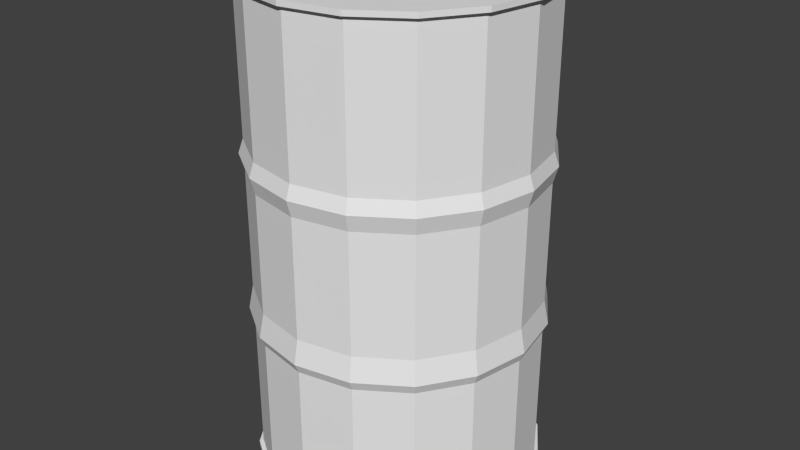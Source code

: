 # Source: ExplossiveBarrel.blend  (saved by Blender 2.71.0; exported with 4.5.12 LTS)
import bpy
from mathutils import Matrix  # noqa: F401  (used for matrix-valued properties, if any)

bpy.ops.wm.read_factory_settings(use_empty=True)
scene = bpy.context.scene
scene.name = 'Scene'

# ---- collections
col_collection_1 = bpy.data.collections.new('Collection 1'); scene.collection.children.link(col_collection_1)

# ---- world
world_world = bpy.data.worlds.new('World'); scene.world = world_world
world_world.color = (0.05088, 0.05088, 0.05088)
world_world.use_sun_shadow = False
world_world.sun_shadow_jitter_overblur = 0.0
world_world.cycles.sampling_method = 'MANUAL'
world_world.cycles.sample_map_resolution = 256

# ---- meshes
me_cylinder = bpy.data.meshes.new('Cylinder')
me_cylinder.from_pydata([(0.0, 1.0, -1.72), (0.0, 1.0, 1.72), (0.3827, 0.9239, -1.72), (0.3827, 0.9239, 1.72), (0.7071, 0.7071, -1.72), (0.7071, 0.7071, 1.72), (0.9239, 0.3827, -1.72), (0.9239, 0.3827, 1.72), (1.0, -4.371e-08, -1.72), (1.0, -4.371e-08, 1.72), (0.9239, -0.3827, -1.72), (0.9239, -0.3827, 1.72), (0.7071, -0.7071, -1.72), (0.7071, -0.7071, 1.72), (0.3827, -0.9239, -1.72), (0.3827, -0.9239, 1.72), (1.51e-07, -1.0, -1.72), (1.51e-07, -1.0, 1.72), (-0.3827, -0.9239, -1.72), (-0.3827, -0.9239, 1.72), (-0.7071, -0.7071, -1.72), (-0.7071, -0.7071, 1.72), (-0.9239, -0.3827, -1.72), (-0.9239, -0.3827, 1.72), (-1.0, 1.192e-08, -1.72), (-1.0, 1.192e-08, 1.72), (-0.9239, 0.3827, -1.72), (-0.9239, 0.3827, 1.72), (-0.7071, 0.7071, -1.72), (-0.7071, 0.7071, 1.72), (-0.3827, 0.9239, -1.72), (-0.3827, 0.9239, 1.72), (-1.625e-09, 1.034, 0.5648), (0.3955, 0.9549, 0.5648), (0.7308, 0.7308, 0.5648), (0.9549, 0.3955, 0.5648), (1.034, -4.555e-08, 0.5648), (0.9549, -0.3955, 0.5648), (0.7308, -0.7308, 0.5648), (0.3955, -0.9549, 0.5648), (1.544e-07, -1.034, 0.5648), (-0.3955, -0.9549, 0.5648), (-0.7308, -0.7308, 0.5648), (-0.9549, -0.3955, 0.5648), (-1.034, 1.195e-08, 0.5648), (-0.9549, 0.3955, 0.5648), (-0.7308, 0.7308, 0.5648), (-0.3955, 0.9549, 0.5648), (0.3955, 0.9549, -0.5808), (0.7308, 0.7308, -0.5808), (0.9549, 0.3955, -0.5808), (1.034, -4.555e-08, -0.5808), (0.9549, -0.3955, -0.5808), (0.7308, -0.7308, -0.5808), (0.3955, -0.9549, -0.5808), (1.544e-07, -1.034, -0.5808), (-0.3955, -0.9549, -0.5808), (-0.7308, -0.7308, -0.5808), (-0.9549, -0.3955, -0.5808), (-1.034, 1.195e-08, -0.5808), (-0.9549, 0.3955, -0.5808), (-0.7308, 0.7308, -0.5808), (-0.3955, 0.9549, -0.5808), (-1.625e-09, 1.034, -0.5808), (0.0, 1.0, 0.6636), (0.3827, 0.9239, 0.6636), (0.7071, 0.7071, 0.6636), (0.9239, 0.3827, 0.6636), (1.0, -4.371e-08, 0.6636), (0.9239, -0.3827, 0.6636), (0.7071, -0.7071, 0.6636), (0.3827, -0.9239, 0.6636), (1.51e-07, -1.0, 0.6636), (-0.3827, -0.9239, 0.6636), (-0.7071, -0.7071, 0.6636), (-0.9239, -0.3827, 0.6636), (-1.0, 1.192e-08, 0.6636), (-0.9239, 0.3827, 0.6636), (-0.7071, 0.7071, 0.6636), (-0.3827, 0.9239, 0.6636), (0.3827, 0.9239, 0.4471), (0.7071, 0.7071, 0.4471), (0.9239, 0.3827, 0.4471), (1.0, -4.371e-08, 0.4471), (0.9239, -0.3827, 0.4471), (0.7071, -0.7071, 0.4471), (0.3827, -0.9239, 0.4471), (1.51e-07, -1.0, 0.4471), (-0.3827, -0.9239, 0.4471), (-0.7071, -0.7071, 0.4471), (-0.9239, -0.3827, 0.4471), (-1.0, 1.192e-08, 0.4471), (-0.9239, 0.3827, 0.4471), (-0.7071, 0.7071, 0.4471), (-0.3827, 0.9239, 0.4471), (0.0, 1.0, 0.4471), (0.3827, 0.9239, -0.409), (0.7071, 0.7071, -0.409), (0.9239, 0.3827, -0.409), (1.0, -4.371e-08, -0.409), (0.9239, -0.3827, -0.409), (0.7071, -0.7071, -0.409), (0.3827, -0.9239, -0.409), (1.51e-07, -1.0, -0.409), (-0.3827, -0.9239, -0.409), (-0.7071, -0.7071, -0.409), (-0.9239, -0.3827, -0.409), (-1.0, 1.192e-08, -0.409), (-0.9239, 0.3827, -0.409), (-0.7071, 0.7071, -0.409), (-0.3827, 0.9239, -0.409), (0.0, 1.0, -0.409), (0.3827, 0.9239, -0.6527), (0.7071, 0.7071, -0.6527), (0.9239, 0.3827, -0.6527), (1.0, -4.371e-08, -0.6527), (0.9239, -0.3827, -0.6527), (0.7071, -0.7071, -0.6527), (0.3827, -0.9239, -0.6527), (1.51e-07, -1.0, -0.6527), (-0.3827, -0.9239, -0.6527), (-0.7071, -0.7071, -0.6527), (-0.9239, -0.3827, -0.6527), (-1.0, 1.192e-08, -0.6527), (-0.9239, 0.3827, -0.6527), (-0.7071, 0.7071, -0.6527), (-0.3827, 0.9239, -0.6527), (0.0, 1.0, -0.6527), (-1.182e-09, 1.032, 1.72), (0.3948, 0.9532, 1.72), (0.7295, 0.7295, 1.72), (0.9532, 0.3948, 1.72), (1.032, -4.545e-08, 1.72), (0.9532, -0.3948, 1.72), (0.7295, -0.7295, 1.72), (0.3948, -0.9532, 1.72), (1.546e-07, -1.032, 1.72), (-0.3948, -0.9532, 1.72), (-0.7295, -0.7295, 1.72), (-0.9532, -0.3948, 1.72), (-1.032, 1.195e-08, 1.72), (-0.9532, 0.3948, 1.72), (-0.7295, 0.7295, 1.72), (-0.3948, 0.9532, 1.72), (2.157e-09, 1.032, 1.757), (0.3948, 0.9532, 1.757), (0.7295, 0.7295, 1.757), (0.9532, 0.3948, 1.757), (1.032, -4.545e-08, 1.757), (0.9532, -0.3948, 1.757), (0.7295, -0.7295, 1.757), (0.3948, -0.9532, 1.757), (1.579e-07, -1.032, 1.757), (-0.3948, -0.9532, 1.757), (-0.7295, -0.7295, 1.757), (-0.9532, -0.3948, 1.757), (-1.032, 1.195e-08, 1.757), (-0.9532, 0.3948, 1.757), (-0.7295, 0.7295, 1.757), (-0.3948, 0.9532, 1.757), (-1.082e-09, 1.029, -1.72), (0.3938, 0.9507, -1.72), (0.7276, 0.7276, -1.72), (0.9507, 0.3938, -1.72), (1.029, -4.531e-08, -1.72), (0.9507, -0.3938, -1.72), (0.7276, -0.7276, -1.72), (0.3938, -0.9507, -1.72), (1.543e-07, -1.029, -1.72), (-0.3938, -0.9507, -1.72), (-0.7276, -0.7276, -1.72), (-0.9507, -0.3938, -1.72), (-1.029, 1.195e-08, -1.72), (-0.9507, 0.3938, -1.72), (-0.7276, 0.7276, -1.72), (-0.3938, 0.9507, -1.72), (-1.082e-09, 1.029, -1.755), (0.3938, 0.9507, -1.755), (0.7276, 0.7276, -1.755), (0.9507, 0.3938, -1.755), (1.029, -4.531e-08, -1.755), (0.9507, -0.3938, -1.755), (0.7276, -0.7276, -1.755), (0.3938, -0.9507, -1.755), (1.543e-07, -1.029, -1.755), (-0.3938, -0.9507, -1.755), (-0.7276, -0.7276, -1.755), (-0.9507, -0.3938, -1.755), (-1.029, 1.195e-08, -1.755), (-0.9507, 0.3938, -1.755), (-0.7276, 0.7276, -1.755), (-0.3938, 0.9507, -1.755)], [], [(64, 1, 3, 65), (65, 3, 5, 66), (66, 5, 7, 67), (67, 7, 9, 68), (68, 9, 11, 69), (69, 11, 13, 70), (70, 13, 15, 71), (71, 15, 17, 72), (72, 17, 19, 73), (73, 19, 21, 74), (74, 21, 23, 75), (75, 23, 25, 76), (76, 25, 27, 77), (77, 27, 29, 78), (25, 23, 139, 140), (79, 31, 1, 64), (78, 29, 31, 79), (8, 10, 165, 164), (95, 32, 33, 80), (80, 33, 34, 81), (81, 34, 35, 82), (82, 35, 36, 83), (83, 36, 37, 84), (84, 37, 38, 85), (85, 38, 39, 86), (86, 39, 40, 87), (87, 40, 41, 88), (88, 41, 42, 89), (89, 42, 43, 90), (90, 43, 44, 91), (91, 44, 45, 92), (92, 45, 46, 93), (94, 47, 32, 95), (93, 46, 47, 94), (127, 63, 48, 112), (112, 48, 49, 113), (113, 49, 50, 114), (114, 50, 51, 115), (115, 51, 52, 116), (116, 52, 53, 117), (117, 53, 54, 118), (118, 54, 55, 119), (119, 55, 56, 120), (120, 56, 57, 121), (121, 57, 58, 122), (122, 58, 59, 123), (123, 59, 60, 124), (124, 60, 61, 125), (126, 62, 63, 127), (125, 61, 62, 126), (32, 64, 65, 33), (33, 65, 66, 34), (34, 66, 67, 35), (35, 67, 68, 36), (36, 68, 69, 37), (37, 69, 70, 38), (38, 70, 71, 39), (39, 71, 72, 40), (40, 72, 73, 41), (41, 73, 74, 42), (42, 74, 75, 43), (43, 75, 76, 44), (44, 76, 77, 45), (45, 77, 78, 46), (47, 79, 64, 32), (46, 78, 79, 47), (111, 95, 80, 96), (96, 80, 81, 97), (97, 81, 82, 98), (98, 82, 83, 99), (99, 83, 84, 100), (100, 84, 85, 101), (101, 85, 86, 102), (102, 86, 87, 103), (103, 87, 88, 104), (104, 88, 89, 105), (105, 89, 90, 106), (106, 90, 91, 107), (107, 91, 92, 108), (108, 92, 93, 109), (110, 94, 95, 111), (109, 93, 94, 110), (63, 111, 96, 48), (48, 96, 97, 49), (49, 97, 98, 50), (50, 98, 99, 51), (51, 99, 100, 52), (52, 100, 101, 53), (53, 101, 102, 54), (54, 102, 103, 55), (55, 103, 104, 56), (56, 104, 105, 57), (57, 105, 106, 58), (58, 106, 107, 59), (59, 107, 108, 60), (60, 108, 109, 61), (62, 110, 111, 63), (61, 109, 110, 62), (0, 127, 112, 2), (2, 112, 113, 4), (4, 113, 114, 6), (6, 114, 115, 8), (8, 115, 116, 10), (10, 116, 117, 12), (12, 117, 118, 14), (14, 118, 119, 16), (16, 119, 120, 18), (18, 120, 121, 20), (20, 121, 122, 22), (22, 122, 123, 24), (24, 123, 124, 26), (26, 124, 125, 28), (30, 126, 127, 0), (28, 125, 126, 30), (133, 132, 148, 149), (9, 7, 131, 132), (31, 29, 142, 143), (15, 13, 134, 135), (21, 19, 137, 138), (5, 3, 129, 130), (27, 25, 140, 141), (11, 9, 132, 133), (1, 31, 143, 128), (3, 1, 128, 129), (17, 15, 135, 136), (23, 21, 138, 139), (7, 5, 130, 131), (29, 27, 141, 142), (13, 11, 133, 134), (19, 17, 136, 137), (145, 144, 159, 158, 157, 156, 155, 154, 153, 152, 151, 150, 149, 148, 147, 146), (128, 143, 159, 144), (131, 130, 146, 147), (142, 141, 157, 158), (129, 128, 144, 145), (140, 139, 155, 156), (138, 137, 153, 154), (136, 135, 151, 152), (134, 133, 149, 150), (132, 131, 147, 148), (143, 142, 158, 159), (130, 129, 145, 146), (141, 140, 156, 157), (139, 138, 154, 155), (137, 136, 152, 153), (135, 134, 150, 151), (166, 167, 183, 182), (30, 0, 160, 175), (0, 2, 161, 160), (14, 16, 168, 167), (20, 22, 171, 170), (4, 6, 163, 162), (26, 28, 174, 173), (10, 12, 166, 165), (16, 18, 169, 168), (22, 24, 172, 171), (6, 8, 164, 163), (28, 30, 175, 174), (12, 14, 167, 166), (18, 20, 170, 169), (2, 4, 162, 161), (24, 26, 173, 172), (176, 177, 178, 179, 180, 181, 182, 183, 184, 185, 186, 187, 188, 189, 190, 191), (164, 165, 181, 180), (175, 160, 176, 191), (162, 163, 179, 178), (173, 174, 190, 189), (160, 161, 177, 176), (171, 172, 188, 187), (169, 170, 186, 185), (167, 168, 184, 183), (165, 166, 182, 181), (163, 164, 180, 179), (174, 175, 191, 190), (161, 162, 178, 177), (172, 173, 189, 188), (170, 171, 187, 186), (168, 169, 185, 184)])
_uv = me_cylinder.uv_layers.new(name='UVMap')
_uv.uv.foreach_set('vector', [0.4935, 0.4833, 0.4909, 0.5447, 0.4735, 0.5455, 0.465, 0.4837, 0.465, 0.4837, 0.4735, 0.5455, 0.4568, 0.5523, 0.4351, 0.4873, 0.4351, 0.4873, 0.4568, 0.5523, 0.4409, 0.5656, 0.4019, 0.4949, 0.4019, 0.4949, 0.4409, 0.5656, 0.4261, 0.587, 0.3631, 0.5083, 0.3631, 0.5083, 0.4261, 0.587, 0.414, 0.6197, 0.3152, 0.5303, 0.3152, 0.5303, 0.414, 0.6197, 0.4082, 0.6695, 0.2535, 0.5657, 0.2535, 0.5657, 0.4082, 0.6695, 0.4177, 0.7453, 0.1703, 0.6227, 0.1703, 0.6227, 0.4177, 0.7453, 0.4591, 0.8677, 0.05453, 0.7137, 0.9303, 0.7344, 0.5087, 0.8705, 0.5599, 0.7413, 0.8107, 0.6388, 0.8107, 0.6388, 0.5599, 0.7413, 0.5731, 0.6646, 0.7287, 0.5778, 0.7287, 0.5778, 0.5731, 0.6646, 0.5737, 0.6178, 0.6691, 0.5395, 0.6691, 0.5395, 0.5737, 0.6178, 0.5622, 0.5873, 0.6229, 0.5154, 0.6229, 0.5154, 0.5622, 0.5873, 0.5456, 0.5683, 0.5849, 0.5004, 0.5849, 0.5004, 0.5456, 0.5683, 0.5272, 0.5571, 0.552, 0.4911, 0.5622, 0.5873, 0.5737, 0.6178, 0.5707, 0.6182, 0.5602, 0.5884, 0.522, 0.4858, 0.5083, 0.5508, 0.4909, 0.5447, 0.4935, 0.4833, 0.552, 0.4911, 0.5272, 0.5571, 0.5083, 0.5508, 0.522, 0.4858, 0.4329, 0.2787, 0.4215, 0.2461, 0.4244, 0.2455, 0.4348, 0.2778, 0.4941, 0.4667, 0.4938, 0.4758, 0.4646, 0.476, 0.4642, 0.4666, 0.4642, 0.4666, 0.4646, 0.476, 0.4338, 0.4789, 0.4326, 0.4688, 0.4326, 0.4688, 0.4338, 0.4789, 0.3995, 0.4854, 0.3971, 0.4738, 0.3971, 0.4738, 0.3995, 0.4854, 0.359, 0.4969, 0.3549, 0.4827, 0.3549, 0.4827, 0.359, 0.4969, 0.3086, 0.5159, 0.302, 0.4978, 0.302, 0.4978, 0.3086, 0.5159, 0.2428, 0.5467, 0.232, 0.5225, 0.232, 0.5225, 0.2428, 0.5467, 0.1534, 0.597, 0.1358, 0.5632, 0.1358, 0.5632, 0.1534, 0.597, 0.02619, 0.6795, 9.328e-05, 0.63, 0.9861, 0.648, 0.9609, 0.6972, 0.8293, 0.6123, 0.8475, 0.5796, 0.8475, 0.5796, 0.8293, 0.6123, 0.7405, 0.5592, 0.7522, 0.5359, 0.7522, 0.5359, 0.7405, 0.5592, 0.6765, 0.5255, 0.684, 0.5082, 0.684, 0.5082, 0.6765, 0.5255, 0.6276, 0.5043, 0.6323, 0.4906, 0.6323, 0.4906, 0.6276, 0.5043, 0.5879, 0.491, 0.5909, 0.4796, 0.5909, 0.4796, 0.5879, 0.491, 0.5538, 0.4828, 0.5556, 0.4727, 0.524, 0.4687, 0.5229, 0.478, 0.4938, 0.4758, 0.4941, 0.4667, 0.5556, 0.4727, 0.5538, 0.4828, 0.5229, 0.478, 0.524, 0.4687, 0.4962, 0.3842, 0.4961, 0.3899, 0.4672, 0.388, 0.4679, 0.3822, 0.4679, 0.3822, 0.4672, 0.388, 0.437, 0.3831, 0.4383, 0.3768, 0.4383, 0.3768, 0.437, 0.3831, 0.4035, 0.3744, 0.4058, 0.3673, 0.4058, 0.3673, 0.4035, 0.3744, 0.3643, 0.3604, 0.368, 0.352, 0.368, 0.352, 0.3643, 0.3604, 0.3158, 0.3384, 0.3215, 0.3278, 0.3215, 0.3278, 0.3158, 0.3384, 0.2524, 0.3041, 0.2612, 0.29, 0.2612, 0.29, 0.2524, 0.3041, 0.1649, 0.2504, 0.1789, 0.2306, 0.1789, 0.2306, 0.1649, 0.2504, 0.03889, 0.163, 0.0622, 0.1371, 0.9334, 0.1487, 0.956, 0.1726, 0.8329, 0.263, 0.8194, 0.244, 0.8194, 0.244, 0.8329, 0.263, 0.7453, 0.3164, 0.7369, 0.3023, 0.7369, 0.3023, 0.7453, 0.3164, 0.6808, 0.3485, 0.6756, 0.3378, 0.6756, 0.3378, 0.6808, 0.3485, 0.6311, 0.3678, 0.628, 0.3592, 0.628, 0.3592, 0.6311, 0.3678, 0.5907, 0.3793, 0.5889, 0.372, 0.5889, 0.372, 0.5907, 0.3793, 0.5563, 0.3858, 0.5552, 0.3794, 0.5249, 0.3832, 0.5253, 0.3892, 0.4961, 0.3899, 0.4962, 0.3842, 0.5552, 0.3794, 0.5563, 0.3858, 0.5253, 0.3892, 0.5249, 0.3832, 0.4938, 0.4758, 0.4935, 0.4833, 0.465, 0.4837, 0.4646, 0.476, 0.4646, 0.476, 0.465, 0.4837, 0.4351, 0.4873, 0.4338, 0.4789, 0.4338, 0.4789, 0.4351, 0.4873, 0.4019, 0.4949, 0.3995, 0.4854, 0.3995, 0.4854, 0.4019, 0.4949, 0.3631, 0.5083, 0.359, 0.4969, 0.359, 0.4969, 0.3631, 0.5083, 0.3152, 0.5303, 0.3086, 0.5159, 0.3086, 0.5159, 0.3152, 0.5303, 0.2535, 0.5657, 0.2428, 0.5467, 0.2428, 0.5467, 0.2535, 0.5657, 0.1703, 0.6227, 0.1534, 0.597, 0.1534, 0.597, 0.1703, 0.6227, 0.05453, 0.7137, 0.02619, 0.6795, 0.9609, 0.6972, 0.9303, 0.7344, 0.8107, 0.6388, 0.8293, 0.6123, 0.8293, 0.6123, 0.8107, 0.6388, 0.7287, 0.5778, 0.7405, 0.5592, 0.7405, 0.5592, 0.7287, 0.5778, 0.6691, 0.5395, 0.6765, 0.5255, 0.6765, 0.5255, 0.6691, 0.5395, 0.6229, 0.5154, 0.6276, 0.5043, 0.6276, 0.5043, 0.6229, 0.5154, 0.5849, 0.5004, 0.5879, 0.491, 0.5879, 0.491, 0.5849, 0.5004, 0.552, 0.4911, 0.5538, 0.4828, 0.5229, 0.478, 0.522, 0.4858, 0.4935, 0.4833, 0.4938, 0.4758, 0.5538, 0.4828, 0.552, 0.4911, 0.522, 0.4858, 0.5229, 0.478, 0.4957, 0.4028, 0.4941, 0.4667, 0.4642, 0.4666, 0.4658, 0.4011, 0.4658, 0.4011, 0.4642, 0.4666, 0.4326, 0.4688, 0.4343, 0.3973, 0.4343, 0.3973, 0.4326, 0.4688, 0.3971, 0.4738, 0.3991, 0.3906, 0.3991, 0.3906, 0.3971, 0.4738, 0.3549, 0.4827, 0.3575, 0.38, 0.3575, 0.38, 0.3549, 0.4827, 0.302, 0.4978, 0.3051, 0.3634, 0.3051, 0.3634, 0.302, 0.4978, 0.232, 0.5225, 0.2358, 0.3378, 0.2358, 0.3378, 0.232, 0.5225, 0.1358, 0.5632, 0.1393, 0.2975, 0.1393, 0.2975, 0.1358, 0.5632, 9.328e-05, 0.63, 9.328e-05, 0.2347, 0.9999, 0.2458, 0.9861, 0.648, 0.8475, 0.5796, 0.8587, 0.3121, 0.8587, 0.3121, 0.8475, 0.5796, 0.7522, 0.5359, 0.7607, 0.3512, 0.7607, 0.3512, 0.7522, 0.5359, 0.684, 0.5082, 0.69, 0.3744, 0.69, 0.3744, 0.684, 0.5082, 0.6323, 0.4906, 0.6365, 0.3881, 0.6365, 0.3881, 0.6323, 0.4906, 0.5909, 0.4796, 0.5939, 0.3961, 0.5939, 0.3961, 0.5909, 0.4796, 0.5556, 0.4727, 0.5579, 0.4005, 0.5259, 0.4026, 0.524, 0.4687, 0.4941, 0.4667, 0.4957, 0.4028, 0.5579, 0.4005, 0.5556, 0.4727, 0.524, 0.4687, 0.5259, 0.4026, 0.4961, 0.3899, 0.4957, 0.4028, 0.4658, 0.4011, 0.4672, 0.388, 0.4672, 0.388, 0.4658, 0.4011, 0.4343, 0.3973, 0.437, 0.3831, 0.437, 0.3831, 0.4343, 0.3973, 0.3991, 0.3906, 0.4035, 0.3744, 0.4035, 0.3744, 0.3991, 0.3906, 0.3575, 0.38, 0.3643, 0.3604, 0.3643, 0.3604, 0.3575, 0.38, 0.3051, 0.3634, 0.3158, 0.3384, 0.3158, 0.3384, 0.3051, 0.3634, 0.2358, 0.3378, 0.2524, 0.3041, 0.2524, 0.3041, 0.2358, 0.3378, 0.1393, 0.2975, 0.1649, 0.2504, 0.1649, 0.2504, 0.1393, 0.2975, 9.328e-05, 0.2347, 0.03889, 0.163, 0.956, 0.1726, 0.9999, 0.2458, 0.8587, 0.3121, 0.8329, 0.263, 0.8329, 0.263, 0.8587, 0.3121, 0.7607, 0.3512, 0.7453, 0.3164, 0.7453, 0.3164, 0.7607, 0.3512, 0.69, 0.3744, 0.6808, 0.3485, 0.6808, 0.3485, 0.69, 0.3744, 0.6365, 0.3881, 0.6311, 0.3678, 0.6311, 0.3678, 0.6365, 0.3881, 0.5939, 0.3961, 0.5907, 0.3793, 0.5907, 0.3793, 0.5939, 0.3961, 0.5579, 0.4005, 0.5563, 0.3858, 0.5253, 0.3892, 0.5259, 0.4026, 0.4957, 0.4028, 0.4961, 0.3899, 0.5563, 0.3858, 0.5579, 0.4005, 0.5259, 0.4026, 0.5253, 0.3892, 0.4963, 0.3219, 0.4962, 0.3842, 0.4679, 0.3822, 0.4791, 0.3209, 0.4791, 0.3209, 0.4679, 0.3822, 0.4383, 0.3768, 0.4627, 0.3137, 0.4627, 0.3137, 0.4383, 0.3768, 0.4058, 0.3673, 0.4471, 0.3002, 0.4471, 0.3002, 0.4058, 0.3673, 0.368, 0.352, 0.4329, 0.2787, 0.4329, 0.2787, 0.368, 0.352, 0.3215, 0.3278, 0.4215, 0.2461, 0.4215, 0.2461, 0.3215, 0.3278, 0.2612, 0.29, 0.4166, 0.1967, 0.4166, 0.1967, 0.2612, 0.29, 0.1789, 0.2306, 0.4267, 0.1204, 0.4267, 0.1204, 0.1789, 0.2306, 0.0622, 0.1371, 0.47, 0.0004613, 0.5155, 9.328e-05, 0.9334, 0.1487, 0.8194, 0.244, 0.5662, 0.1286, 0.5662, 0.1286, 0.8194, 0.244, 0.7369, 0.3023, 0.5819, 0.2034, 0.5819, 0.2034, 0.7369, 0.3023, 0.6756, 0.3378, 0.5791, 0.2505, 0.5791, 0.2505, 0.6756, 0.3378, 0.628, 0.3592, 0.5678, 0.2807, 0.5678, 0.2807, 0.628, 0.3592, 0.5889, 0.372, 0.5518, 0.2998, 0.5518, 0.2998, 0.5889, 0.372, 0.5552, 0.3794, 0.5326, 0.31, 0.5135, 0.3163, 0.5249, 0.3832, 0.4962, 0.3842, 0.4963, 0.3219, 0.5326, 0.31, 0.5552, 0.3794, 0.5249, 0.3832, 0.5135, 0.3163, 0.4171, 0.6203, 0.4282, 0.588, 0.4307, 0.5891, 0.4208, 0.621, 0.4261, 0.587, 0.4409, 0.5656, 0.4422, 0.5668, 0.4282, 0.588, 0.5083, 0.5508, 0.5272, 0.5571, 0.5265, 0.5586, 0.5078, 0.5522, 0.4177, 0.7453, 0.4082, 0.6695, 0.4128, 0.6693, 0.4243, 0.7435, 0.5731, 0.6646, 0.5599, 0.7413, 0.5526, 0.7389, 0.5687, 0.6641, 0.4568, 0.5523, 0.4735, 0.5455, 0.4738, 0.5468, 0.4576, 0.5536, 0.5456, 0.5683, 0.5622, 0.5873, 0.5602, 0.5884, 0.5444, 0.5697, 0.414, 0.6197, 0.4261, 0.587, 0.4282, 0.588, 0.4171, 0.6203, 0.4909, 0.5447, 0.5083, 0.5508, 0.5078, 0.5522, 0.4907, 0.5461, 0.4735, 0.5455, 0.4909, 0.5447, 0.4907, 0.5461, 0.4738, 0.5468, 0.4591, 0.8677, 0.4177, 0.7453, 0.4243, 0.7435, 0.4696, 0.8662, 0.5737, 0.6178, 0.5731, 0.6646, 0.5687, 0.6641, 0.5707, 0.6182, 0.4409, 0.5656, 0.4568, 0.5523, 0.4576, 0.5536, 0.4422, 0.5668, 0.5272, 0.5571, 0.5456, 0.5683, 0.5444, 0.5697, 0.5265, 0.5586, 0.4082, 0.6695, 0.414, 0.6197, 0.4171, 0.6203, 0.4128, 0.6693, 0.5599, 0.7413, 0.5087, 0.8705, 0.4962, 0.8678, 0.5526, 0.7389, 0.4742, 0.5484, 0.4904, 0.5478, 0.5072, 0.554, 0.5257, 0.5603, 0.543, 0.5713, 0.5579, 0.5896, 0.5672, 0.6186, 0.5634, 0.6632, 0.5445, 0.7359, 0.4825, 0.8615, 0.4323, 0.741, 0.4183, 0.6688, 0.4208, 0.621, 0.4307, 0.5891, 0.4439, 0.5682, 0.4586, 0.5551, 0.4907, 0.5461, 0.5078, 0.5522, 0.5072, 0.554, 0.4904, 0.5478, 0.4422, 0.5668, 0.4576, 0.5536, 0.4586, 0.5551, 0.4439, 0.5682, 0.5265, 0.5586, 0.5444, 0.5697, 0.543, 0.5713, 0.5257, 0.5603, 0.4738, 0.5468, 0.4907, 0.5461, 0.4904, 0.5478, 0.4742, 0.5484, 0.5602, 0.5884, 0.5707, 0.6182, 0.5672, 0.6186, 0.5579, 0.5896, 0.5687, 0.6641, 0.5526, 0.7389, 0.5445, 0.7359, 0.5634, 0.6632, 0.4696, 0.8662, 0.4243, 0.7435, 0.4323, 0.741, 0.4825, 0.8615, 0.4128, 0.6693, 0.4171, 0.6203, 0.4208, 0.621, 0.4183, 0.6688, 0.4282, 0.588, 0.4422, 0.5668, 0.4439, 0.5682, 0.4307, 0.5891, 0.5078, 0.5522, 0.5265, 0.5586, 0.5257, 0.5603, 0.5072, 0.554, 0.4576, 0.5536, 0.4738, 0.5468, 0.4742, 0.5484, 0.4586, 0.5551, 0.5444, 0.5697, 0.5602, 0.5884, 0.5579, 0.5896, 0.543, 0.5713, 0.5707, 0.6182, 0.5687, 0.6641, 0.5634, 0.6632, 0.5672, 0.6186, 0.5526, 0.7389, 0.4962, 0.8678, 0.4825, 0.8615, 0.5445, 0.7359, 0.4243, 0.7435, 0.4128, 0.6693, 0.4183, 0.6688, 0.4323, 0.741, 0.4208, 0.1969, 0.4333, 0.1223, 0.4409, 0.1247, 0.426, 0.1973, 0.5135, 0.3163, 0.4963, 0.3219, 0.4961, 0.3206, 0.5131, 0.315, 0.4963, 0.3219, 0.4791, 0.3209, 0.4794, 0.3196, 0.4961, 0.3206, 0.4267, 0.1204, 0.47, 0.0004613, 0.4806, 0.002367, 0.4333, 0.1223, 0.5819, 0.2034, 0.5791, 0.2505, 0.5765, 0.2501, 0.5779, 0.2039, 0.4627, 0.3137, 0.4471, 0.3002, 0.4484, 0.2991, 0.4634, 0.3126, 0.5518, 0.2998, 0.5326, 0.31, 0.532, 0.3086, 0.5507, 0.2985, 0.4215, 0.2461, 0.4166, 0.1967, 0.4208, 0.1969, 0.4244, 0.2455, 0.5155, 9.328e-05, 0.5662, 0.1286, 0.5602, 0.1306, 0.5053, 0.002, 0.5791, 0.2505, 0.5678, 0.2807, 0.566, 0.2798, 0.5765, 0.2501, 0.4471, 0.3002, 0.4329, 0.2787, 0.4348, 0.2778, 0.4484, 0.2991, 0.5326, 0.31, 0.5135, 0.3163, 0.5131, 0.315, 0.532, 0.3086, 0.4166, 0.1967, 0.4267, 0.1204, 0.4333, 0.1223, 0.4208, 0.1969, 0.5662, 0.1286, 0.5819, 0.2034, 0.5779, 0.2039, 0.5602, 0.1306, 0.4791, 0.3209, 0.4627, 0.3137, 0.4634, 0.3126, 0.4794, 0.3196, 0.5678, 0.2807, 0.5518, 0.2998, 0.5507, 0.2985, 0.566, 0.2798, 0.4959, 0.3191, 0.4798, 0.3181, 0.4644, 0.3112, 0.4499, 0.2979, 0.4372, 0.2768, 0.4279, 0.2449, 0.426, 0.1973, 0.4409, 0.1247, 0.4925, 0.00736, 0.5527, 0.1335, 0.573, 0.2047, 0.5732, 0.2496, 0.5639, 0.2787, 0.5494, 0.297, 0.5312, 0.3069, 0.5125, 0.3133, 0.4348, 0.2778, 0.4244, 0.2455, 0.4279, 0.2449, 0.4372, 0.2768, 0.5131, 0.315, 0.4961, 0.3206, 0.4959, 0.3191, 0.5125, 0.3133, 0.4634, 0.3126, 0.4484, 0.2991, 0.4499, 0.2979, 0.4644, 0.3112, 0.5507, 0.2985, 0.532, 0.3086, 0.5312, 0.3069, 0.5494, 0.297, 0.4961, 0.3206, 0.4794, 0.3196, 0.4798, 0.3181, 0.4959, 0.3191, 0.5765, 0.2501, 0.566, 0.2798, 0.5639, 0.2787, 0.5732, 0.2496, 0.5602, 0.1306, 0.5779, 0.2039, 0.573, 0.2047, 0.5527, 0.1335, 0.4333, 0.1223, 0.4806, 0.002367, 0.4925, 0.00736, 0.4409, 0.1247, 0.4244, 0.2455, 0.4208, 0.1969, 0.426, 0.1973, 0.4279, 0.2449, 0.4484, 0.2991, 0.4348, 0.2778, 0.4372, 0.2768, 0.4499, 0.2979, 0.532, 0.3086, 0.5131, 0.315, 0.5125, 0.3133, 0.5312, 0.3069, 0.4794, 0.3196, 0.4634, 0.3126, 0.4644, 0.3112, 0.4798, 0.3181, 0.566, 0.2798, 0.5507, 0.2985, 0.5494, 0.297, 0.5639, 0.2787, 0.5779, 0.2039, 0.5765, 0.2501, 0.5732, 0.2496, 0.573, 0.2047, 0.5053, 0.002, 0.5602, 0.1306, 0.5527, 0.1335, 0.4925, 0.00736])
me_cylinder.use_remesh_preserve_volume = False
me_cylinder.use_remesh_preserve_attributes = False
me_cylinder.use_mirror_vertex_groups = False
me_cylinder.update()

# ---- objects
ob_cylinder = bpy.data.objects.new('Cylinder', me_cylinder)

# ---- transforms, parenting, visibility, modifiers, constraints
ob_cylinder.location = (0.0, 0.0, 0.0)
ob_cylinder.scale = (1.844, 1.844, 1.844)
ob_cylinder.lineart.crease_threshold = 0.0

# ---- collection membership
col_collection_1.objects.link(ob_cylinder)

# ---- scene / render settings (as saved in the file)
scene.frame_start = 1; scene.frame_end = 250; scene.frame_set(1)
scene.render.engine = 'BLENDER_EEVEE_NEXT'
scene.render.resolution_percentage = 50
scene.render.dither_intensity = 0.0
scene.cycles.use_denoising = False
scene.cycles.samples = 10
scene.cycles.sampling_pattern = 'TABULATED_SOBOL'
scene.cycles.light_sampling_threshold = 0.0
scene.cycles.use_adaptive_sampling = False
scene.cycles.use_light_tree = False
scene.cycles.blur_glossy = 0.0
scene.cycles.volume_bounces = 1
scene.cycles.pixel_filter_type = 'GAUSSIAN'
scene.cycles.sample_clamp_indirect = 0.0
scene.view_settings.view_transform = 'Standard'
bpy.context.view_layer.update()

# ---- added for rendering (the .blend has no active camera and no usable light): camera, sun
cam_auto = bpy.data.cameras.new('AutoCamera')
cam_auto.lens = 50.0
cam_auto.sensor_width = 36.0
cam_auto.clip_end = 1000.0
ob_auto_camera = bpy.data.objects.new('AutoCamera', cam_auto)
scene.collection.objects.link(ob_auto_camera)
ob_auto_camera.location = (7.79424, -9.35308, 6.23731)
ob_auto_camera.rotation_euler = (1.09748, -7.21219e-08, 0.694738)
scene.camera = ob_auto_camera
light_auto_sun = bpy.data.lights.new('AutoSun', 'SUN')
light_auto_sun.energy = 3.0
light_auto_sun.angle = 0.0523599
ob_auto_sun = bpy.data.objects.new('AutoSun', light_auto_sun)
scene.collection.objects.link(ob_auto_sun)
ob_auto_sun.rotation_euler = (0.872665, 0.174533, 0.523599)
bpy.context.view_layer.update()
